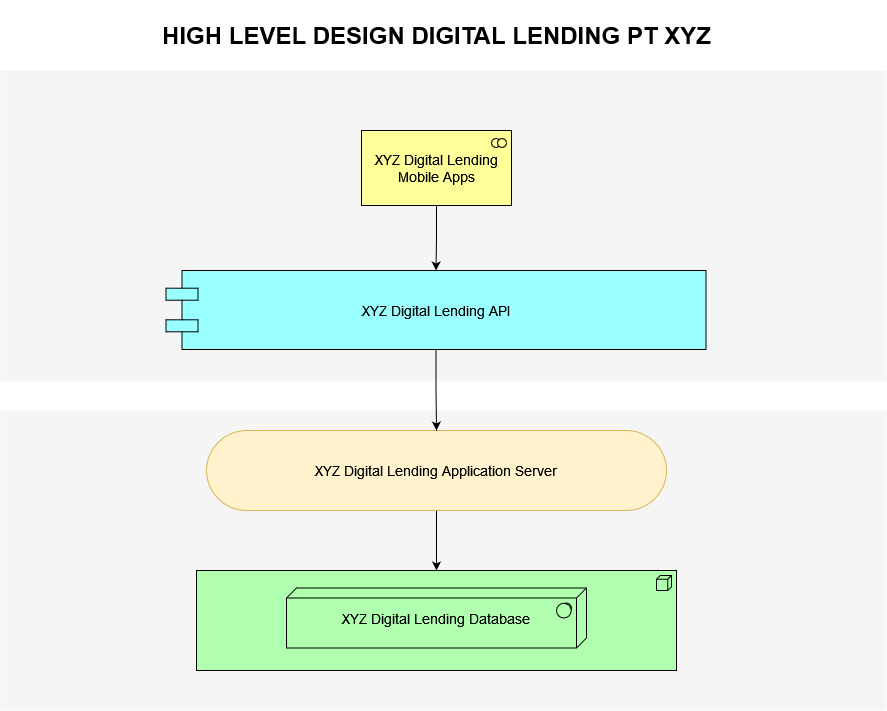

The diagram above was exported from draw.io. Its source (the exported page's mxGraphModel, read from the mxfile embedded in the PNG):
<mxGraphModel dx="1422" dy="709" grid="1" gridSize="10" guides="1" tooltips="1" connect="1" arrows="1" fold="1" page="1" pageScale="1" pageWidth="850" pageHeight="1100" math="0" shadow="0">
  <root>
    <mxCell id="0" />
    <mxCell id="1" parent="0" />
    <mxCell id="5Yd2DwDRtVUR8r6ksC_M-1" value="" style="whiteSpace=wrap;html=1;strokeColor=none;strokeWidth=1;fillColor=#f5f5f5;fontSize=14;" parent="1" vertex="1">
      <mxGeometry x="194" y="340" width="886" height="310" as="geometry" />
    </mxCell>
    <mxCell id="dKdSaXE48SgPbhcamS2K-30" value="" style="whiteSpace=wrap;html=1;strokeColor=none;strokeWidth=1;fillColor=#f5f5f5;fontSize=14;" parent="1" vertex="1">
      <mxGeometry x="194" y="680" width="886" height="300" as="geometry" />
    </mxCell>
    <mxCell id="dKdSaXE48SgPbhcamS2K-33" value="" style="html=1;whiteSpace=wrap;fillColor=#AFFFAF;shape=mxgraph.archimate3.application;appType=node;archiType=square;fontSize=14;verticalAlign=top;" parent="1" vertex="1">
      <mxGeometry x="390" y="840" width="480" height="100" as="geometry" />
    </mxCell>
    <mxCell id="dKdSaXE48SgPbhcamS2K-35" value="XYZ Digital Lending Database" style="html=1;whiteSpace=wrap;fillColor=#AFFFAF;shape=mxgraph.archimate3.tech;techType=sysSw;fontSize=14;" parent="1" vertex="1">
      <mxGeometry x="480" y="857.5" width="300" height="60" as="geometry" />
    </mxCell>
    <mxCell id="5Yd2DwDRtVUR8r6ksC_M-5" style="edgeStyle=orthogonalEdgeStyle;rounded=0;orthogonalLoop=1;jettySize=auto;html=1;" parent="1" source="dKdSaXE48SgPbhcamS2K-40" target="dKdSaXE48SgPbhcamS2K-33" edge="1">
      <mxGeometry relative="1" as="geometry" />
    </mxCell>
    <mxCell id="dKdSaXE48SgPbhcamS2K-40" value="XYZ Digital Lending Application Server" style="html=1;whiteSpace=wrap;fillColor=#fff2cc;shape=mxgraph.archimate3.service;fontSize=14;strokeColor=#d6b656;" parent="1" vertex="1">
      <mxGeometry x="400" y="700" width="460" height="80" as="geometry" />
    </mxCell>
    <mxCell id="5Yd2DwDRtVUR8r6ksC_M-8" value="" style="edgeStyle=orthogonalEdgeStyle;rounded=0;orthogonalLoop=1;jettySize=auto;html=1;" parent="1" source="dKdSaXE48SgPbhcamS2K-53" target="dKdSaXE48SgPbhcamS2K-40" edge="1">
      <mxGeometry relative="1" as="geometry" />
    </mxCell>
    <mxCell id="dKdSaXE48SgPbhcamS2K-53" value="XYZ Digital Lending API" style="shape=component;align=center;fillColor=#99ffff;gradientColor=none;fontSize=14;" parent="1" vertex="1">
      <mxGeometry x="359.5" y="540" width="540" height="79" as="geometry" />
    </mxCell>
    <mxCell id="5Yd2DwDRtVUR8r6ksC_M-4" value="" style="edgeStyle=orthogonalEdgeStyle;rounded=0;orthogonalLoop=1;jettySize=auto;html=1;" parent="1" source="dKdSaXE48SgPbhcamS2K-55" target="dKdSaXE48SgPbhcamS2K-53" edge="1">
      <mxGeometry relative="1" as="geometry" />
    </mxCell>
    <mxCell id="dKdSaXE48SgPbhcamS2K-55" value="XYZ Digital Lending Mobile Apps" style="html=1;whiteSpace=wrap;fillColor=#ffff99;shape=mxgraph.archimate3.application;appType=collab;archiType=square;fontSize=14;" parent="1" vertex="1">
      <mxGeometry x="555" y="400" width="150" height="75" as="geometry" />
    </mxCell>
    <mxCell id="5Yd2DwDRtVUR8r6ksC_M-7" style="edgeStyle=orthogonalEdgeStyle;rounded=0;orthogonalLoop=1;jettySize=auto;html=1;exitX=0.5;exitY=1;exitDx=0;exitDy=0;" parent="1" edge="1">
      <mxGeometry relative="1" as="geometry">
        <mxPoint x="637" y="660" as="sourcePoint" />
        <mxPoint x="637" y="660" as="targetPoint" />
      </mxGeometry>
    </mxCell>
    <mxCell id="7fZhV1ym0g6qmMPRs6kl-1" value="&lt;h1&gt;HIGH LEVEL DESIGN DIGITAL LENDING PT XYZ&lt;/h1&gt;" style="text;html=1;align=center;verticalAlign=middle;resizable=0;points=[];autosize=1;strokeColor=none;fillColor=none;" parent="1" vertex="1">
      <mxGeometry x="345" y="270" width="570" height="70" as="geometry" />
    </mxCell>
  </root>
</mxGraphModel>